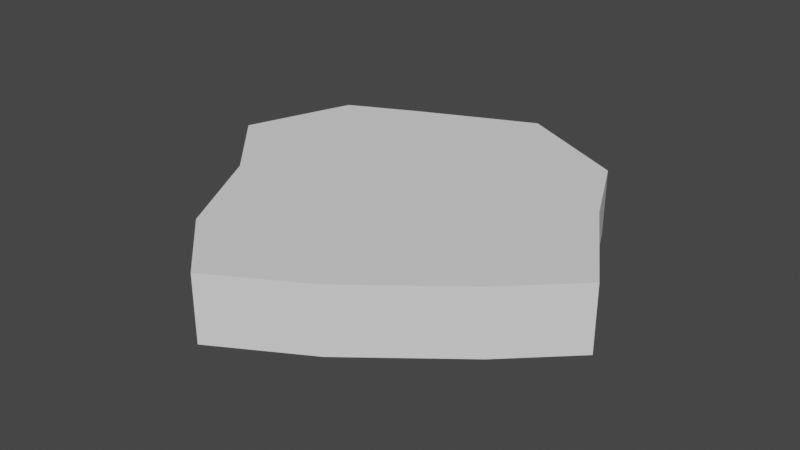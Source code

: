 # Source: stone5.blend  (saved by Blender 3.6.11; exported with 4.5.12 LTS)
import bpy
from mathutils import Matrix  # noqa: F401  (used for matrix-valued properties, if any)

bpy.ops.wm.read_factory_settings(use_empty=True)
scene = bpy.context.scene
scene.name = 'Scene'

# ---- collections
col_collection = bpy.data.collections.new('Collection'); scene.collection.children.link(col_collection)

# ---- materials (node trees are filled in below, after node groups)
mat_material_001 = bpy.data.materials.new('Material.001')
mat_material_001.use_transparent_shadow = False
mat_material_001.roughness = 1.0

# ---- material node trees
mat_material_001.use_nodes = True; mat_material_001.node_tree.nodes.clear()
_N = mat_material_001.node_tree.nodes; _L = mat_material_001.node_tree.links
n0 = _N.new('ShaderNodeBsdfPrincipled'); n0.name = 'Principled BSDF'; n0.location = (0, 300)
n0.distribution = 'GGX'
n0.subsurface_method = 'RANDOM_WALK_SKIN'
n0.inputs[2].default_value = 1.0
n0.inputs[3].default_value = 1.45
n0.inputs[13].default_value = 0.0
n0.inputs[27].default_value = (0.0, 0.0, 0.0, 1.0)
n0.inputs[28].default_value = 1.0
n1 = _N.new('ShaderNodeOutputMaterial'); n1.name = 'Material Output'; n1.location = (280, 300)
_L.new(n0.outputs[0], n1.inputs[0])
n1.is_active_output = True

# ---- world
world_world = bpy.data.worlds.new('World'); scene.world = world_world
world_world.use_nodes = True; world_world.node_tree.nodes.clear()
_N = world_world.node_tree.nodes; _L = world_world.node_tree.links
n0 = _N.new('ShaderNodeOutputWorld'); n0.name = 'World Output'; n0.location = (300, 300)
n1 = _N.new('ShaderNodeBackground'); n1.name = 'Background'; n1.location = (10, 300)
n1.inputs[0].default_value = (0.05088, 0.05088, 0.05088, 1.0)
_L.new(n1.outputs[0], n0.inputs[0])
n0.is_active_output = True
world_world.color = (0.05088, 0.05088, 0.05088)
world_world.use_sun_shadow = False
world_world.sun_shadow_jitter_overblur = 0.0

# ---- meshes
me_plane_129 = bpy.data.meshes.new('Plane 129')
me_plane_129.from_pydata([(-0.3587, 0.1338, 0.5471), (-0.09457, 0.1338, 0.7975), (-0.09457, -0.1245, 0.7975), (-0.3587, -0.1245, 0.5471), (0.6445, -0.1245, -0.3557), (0.8892, -0.1245, 0.05537), (0.8892, 0.1338, 0.05537), (0.6445, 0.1338, -0.3557), (-0.5673, 0.1338, 0.1562), (-0.5673, -0.1245, 0.1562), (-0.8322, -0.1245, -0.1367), (-0.8322, 0.1338, -0.1367), (0.4937, -0.1245, -0.6694), (0.4937, 0.1338, -0.6694), (0.04234, 0.1338, -0.8913), (0.04234, -0.1245, -0.8913), (0.2568, 0.1338, 0.5957), (-0.01655, 0.1338, 0.2769), (-0.2979, 0.1338, -0.07938), (-0.6769, 0.1338, -0.5594), (-0.6769, -0.1245, -0.5594), (-0.2979, -0.1245, -0.07938), (-0.01655, -0.1245, 0.2769), (0.2568, -0.1245, 0.5957), (0.6487, 0.1338, 0.2867), (0.4008, 0.1338, -0.05264), (0.1195, 0.1338, -0.4089), (-0.4062, 0.1338, -0.6901), (-0.4062, -0.1245, -0.6901), (0.1195, -0.1245, -0.4089), (0.4008, -0.1245, -0.05264), (0.6487, -0.1245, 0.2867)], [], [(1, 0, 2), (0, 3, 2), (5, 4, 6), (4, 7, 6), (0, 8, 3), (8, 9, 3), (10, 9, 11), (9, 8, 11), (4, 12, 7), (12, 13, 7), (14, 13, 15), (13, 12, 15), (1, 16, 0), (16, 17, 0), (0, 17, 8), (17, 18, 8), (8, 18, 11), (18, 19, 11), (11, 19, 10), (19, 20, 10), (10, 20, 9), (20, 21, 9), (9, 21, 3), (21, 22, 3), (3, 22, 2), (22, 23, 2), (2, 23, 1), (23, 16, 1), (16, 24, 17), (24, 25, 17), (7, 25, 6), (25, 24, 6), (17, 25, 18), (25, 26, 18), (13, 26, 7), (26, 25, 7), (18, 26, 19), (26, 27, 19), (14, 27, 13), (27, 26, 13), (19, 27, 20), (27, 28, 20), (15, 28, 14), (28, 27, 14), (20, 28, 21), (28, 29, 21), (12, 29, 15), (29, 28, 15), (21, 29, 22), (29, 30, 22), (4, 30, 12), (30, 29, 12), (22, 30, 23), (30, 31, 23), (5, 31, 4), (31, 30, 4), (23, 31, 16), (31, 24, 16), (6, 24, 5), (24, 31, 5)])
_uv = me_plane_129.uv_layers.new(name='UVMap')
_uv.uv.foreach_set('vector', [0.58, 0.4591, 0.6894, 0.4591, 0.58, 0.4591, 0.6894, 0.4591, 0.6894, 0.4591, 0.58, 0.4591, 0.58, 0.05773, 0.6894, 0.05773, 0.58, 0.05773, 0.6894, 0.05773, 0.6894, 0.05773, 0.58, 0.05773, 0.6894, 0.4591, 0.8272, 0.4591, 0.6894, 0.4591, 0.8272, 0.4591, 0.8272, 0.4591, 0.6894, 0.4591, 0.9414, 0.4591, 0.8272, 0.4591, 0.9414, 0.4591, 0.8272, 0.4591, 0.8272, 0.4591, 0.9414, 0.4591, 0.6894, 0.05773, 0.8272, 0.05773, 0.6894, 0.05773, 0.8272, 0.05773, 0.8272, 0.05773, 0.6894, 0.05773, 0.9414, 0.05773, 0.8272, 0.05773, 0.9414, 0.05773, 0.8272, 0.05773, 0.8272, 0.05773, 0.9414, 0.05773, 0.58, 0.4591, 0.58, 0.3426, 0.6894, 0.4591, 0.58, 0.3426, 0.6894, 0.3426, 0.6894, 0.4591, 0.6894, 0.4591, 0.6894, 0.3426, 0.8272, 0.4591, 0.6894, 0.3426, 0.8272, 0.3426, 0.8272, 0.4591, 0.8272, 0.4591, 0.8272, 0.3426, 0.9414, 0.4591, 0.8272, 0.3426, 0.9414, 0.3426, 0.9414, 0.4591, 0.9414, 0.4591, 0.9414, 0.3426, 0.9414, 0.4591, 0.9414, 0.3426, 0.9414, 0.3426, 0.9414, 0.4591, 0.9414, 0.4591, 0.9414, 0.3426, 0.8272, 0.4591, 0.9414, 0.3426, 0.8272, 0.3426, 0.8272, 0.4591, 0.8272, 0.4591, 0.8272, 0.3426, 0.6894, 0.4591, 0.8272, 0.3426, 0.6894, 0.3426, 0.6894, 0.4591, 0.6894, 0.4591, 0.6894, 0.3426, 0.58, 0.4591, 0.6894, 0.3426, 0.58, 0.3426, 0.58, 0.4591, 0.58, 0.4591, 0.58, 0.3426, 0.58, 0.4591, 0.58, 0.3426, 0.58, 0.3426, 0.58, 0.4591, 0.58, 0.3426, 0.58, 0.1811, 0.6894, 0.3426, 0.58, 0.1811, 0.6894, 0.1811, 0.6894, 0.3426, 0.6894, 0.05773, 0.6894, 0.1811, 0.58, 0.05773, 0.6894, 0.1811, 0.58, 0.1811, 0.58, 0.05773, 0.6894, 0.3426, 0.6894, 0.1811, 0.8272, 0.3426, 0.6894, 0.1811, 0.8272, 0.1811, 0.8272, 0.3426, 0.8272, 0.05773, 0.8272, 0.1811, 0.6894, 0.05773, 0.8272, 0.1811, 0.6894, 0.1811, 0.6894, 0.05773, 0.8272, 0.3426, 0.8272, 0.1811, 0.9414, 0.3426, 0.8272, 0.1811, 0.9414, 0.1811, 0.9414, 0.3426, 0.9414, 0.05773, 0.9414, 0.1811, 0.8272, 0.05773, 0.9414, 0.1811, 0.8272, 0.1811, 0.8272, 0.05773, 0.9414, 0.3426, 0.9414, 0.1811, 0.9414, 0.3426, 0.9414, 0.1811, 0.9414, 0.1811, 0.9414, 0.3426, 0.9414, 0.05773, 0.9414, 0.1811, 0.9414, 0.05773, 0.9414, 0.1811, 0.9414, 0.1811, 0.9414, 0.05773, 0.9414, 0.3426, 0.9414, 0.1811, 0.8272, 0.3426, 0.9414, 0.1811, 0.8272, 0.1811, 0.8272, 0.3426, 0.8272, 0.05773, 0.8272, 0.1811, 0.9414, 0.05773, 0.8272, 0.1811, 0.9414, 0.1811, 0.9414, 0.05773, 0.8272, 0.3426, 0.8272, 0.1811, 0.6894, 0.3426, 0.8272, 0.1811, 0.6894, 0.1811, 0.6894, 0.3426, 0.6894, 0.05773, 0.6894, 0.1811, 0.8272, 0.05773, 0.6894, 0.1811, 0.8272, 0.1811, 0.8272, 0.05773, 0.6894, 0.3426, 0.6894, 0.1811, 0.58, 0.3426, 0.6894, 0.1811, 0.58, 0.1811, 0.58, 0.3426, 0.58, 0.05773, 0.58, 0.1811, 0.6894, 0.05773, 0.58, 0.1811, 0.6894, 0.1811, 0.6894, 0.05773, 0.58, 0.3426, 0.58, 0.1811, 0.58, 0.3426, 0.58, 0.1811, 0.58, 0.1811, 0.58, 0.3426, 0.58, 0.05773, 0.58, 0.1811, 0.58, 0.05773, 0.58, 0.1811, 0.58, 0.1811, 0.58, 0.05773])
me_plane_129.materials.append(mat_material_001)
me_plane_129.update()

# ---- objects
ob_plane = bpy.data.objects.new('Plane', me_plane_129)

# ---- transforms, parenting, visibility, modifiers, constraints
ob_plane.location = (0.0, 0.0, 0.0)
ob_plane.rotation_euler = (1.571, -0.0, 0.0)
ob_plane.scale = (0.2461, 0.2461, 0.2461)

# ---- collection membership
col_collection.objects.link(ob_plane)

# ---- scene / render settings (as saved in the file)
scene.frame_start = 1; scene.frame_end = 250; scene.frame_set(1)
scene.render.engine = 'BLENDER_EEVEE_NEXT'
scene.cycles.sampling_pattern = 'TABULATED_SOBOL'
scene.view_settings.view_transform = 'Filmic'
bpy.context.view_layer.update()

# ---- added for rendering (the .blend has no active camera and no usable light): camera, sun
cam_auto = bpy.data.cameras.new('AutoCamera')
cam_auto.lens = 50.0
cam_auto.sensor_width = 36.0
cam_auto.clip_end = 1000.0
ob_auto_camera = bpy.data.objects.new('AutoCamera', cam_auto)
scene.collection.objects.link(ob_auto_camera)
ob_auto_camera.location = (0.55928, -0.651168, 0.442957)
ob_auto_camera.rotation_euler = (1.09748, -7.21219e-08, 0.694738)
scene.camera = ob_auto_camera
light_auto_sun = bpy.data.lights.new('AutoSun', 'SUN')
light_auto_sun.energy = 3.0
light_auto_sun.angle = 0.0523599
ob_auto_sun = bpy.data.objects.new('AutoSun', light_auto_sun)
scene.collection.objects.link(ob_auto_sun)
ob_auto_sun.rotation_euler = (0.872665, 0.174533, 0.523599)
bpy.context.view_layer.update()
